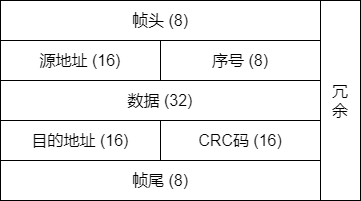

The diagram above was exported from draw.io. Its source (the exported page's mxGraphModel, read from the mxfile embedded in the PNG):
<mxGraphModel dx="990" dy="614" grid="1" gridSize="10" guides="1" tooltips="1" connect="1" arrows="1" fold="1" page="1" pageScale="1" pageWidth="827" pageHeight="1169" math="0" shadow="0">
  <root>
    <mxCell id="0" />
    <mxCell id="1" parent="0" />
    <mxCell id="2" value="&lt;font style=&quot;font-size: 16px&quot;&gt;帧头 (8)&lt;/font&gt;" style="rounded=0;whiteSpace=wrap;html=1;align=center;" parent="1" vertex="1">
      <mxGeometry x="240" y="160" width="320" height="40" as="geometry" />
    </mxCell>
    <mxCell id="4" value="&lt;font style=&quot;font-size: 16px&quot;&gt;源地址 (16)&lt;/font&gt;" style="rounded=0;whiteSpace=wrap;html=1;align=center;" parent="1" vertex="1">
      <mxGeometry x="240" y="200" width="160" height="40" as="geometry" />
    </mxCell>
    <mxCell id="5" value="&lt;font style=&quot;font-size: 16px&quot;&gt;序号 (8)&lt;/font&gt;" style="rounded=0;whiteSpace=wrap;html=1;align=center;" parent="1" vertex="1">
      <mxGeometry x="400" y="200" width="160" height="40" as="geometry" />
    </mxCell>
    <mxCell id="6" value="&lt;font style=&quot;font-size: 16px&quot;&gt;数据 (32)&lt;/font&gt;" style="rounded=0;whiteSpace=wrap;html=1;align=center;" parent="1" vertex="1">
      <mxGeometry x="240" y="240" width="320" height="40" as="geometry" />
    </mxCell>
    <mxCell id="7" value="&lt;font style=&quot;font-size: 16px&quot;&gt;目的地址 (16)&lt;/font&gt;" style="rounded=0;whiteSpace=wrap;html=1;align=center;" parent="1" vertex="1">
      <mxGeometry x="240" y="280" width="160" height="40" as="geometry" />
    </mxCell>
    <mxCell id="8" value="&lt;font style=&quot;font-size: 16px&quot;&gt;CRC码 (16)&lt;/font&gt;" style="rounded=0;whiteSpace=wrap;html=1;align=center;" parent="1" vertex="1">
      <mxGeometry x="400" y="280" width="160" height="40" as="geometry" />
    </mxCell>
    <mxCell id="9" value="&lt;font style=&quot;font-size: 16px&quot;&gt;帧尾 (8)&lt;/font&gt;" style="rounded=0;whiteSpace=wrap;html=1;align=center;" parent="1" vertex="1">
      <mxGeometry x="240" y="320" width="320" height="40" as="geometry" />
    </mxCell>
    <mxCell id="10" value="&lt;font style=&quot;font-size: 16px&quot;&gt;冗&lt;br&gt;余&lt;/font&gt;" style="rounded=0;whiteSpace=wrap;html=1;" parent="1" vertex="1">
      <mxGeometry x="560" y="160" width="40" height="200" as="geometry" />
    </mxCell>
  </root>
</mxGraphModel>